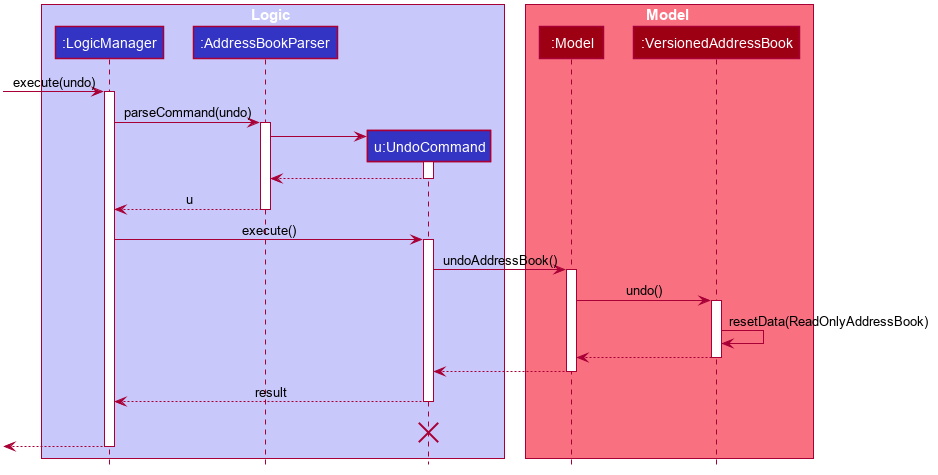

The diagram above was rendered by PlantUML. Its source (embedded in the PNG):
@startuml








skinparam BackgroundColor #FFFFFFF

skinparam Shadowing false

skinparam Class {
    FontColor #FFFFFF
    BorderThickness 1
    BorderColor #FFFFFF
    StereotypeFontColor #FFFFFF
    FontName Arial
}

skinparam Actor {
    BorderColor #000000
    Color #000000
    FontName Arial
}

skinparam Sequence {
    MessageAlign center
    BoxFontSize 15
    BoxPadding 0
    BoxFontColor #FFFFFF
    FontName Arial
}

skinparam Participant {
    FontColor #FFFFFFF
    Padding 20
}

skinparam MinClassWidth 50
skinparam ParticipantPadding 10
skinparam Shadowing false
skinparam DefaultTextAlignment center
skinparam packageStyle Rectangle

hide footbox
hide members
hide circle

box Logic #C8C8FA
participant ":LogicManager" as LogicManager #3333C4
participant ":AddressBookParser" as AddressBookParser #3333C4
participant "u:UndoCommand" as UndoCommand #3333C4
end box

box Model #F97181
participant ":Model" as Model #9D0012
participant ":VersionedAddressBook" as VersionedAddressBook #9D0012
end box
[-> LogicManager : execute(undo)
activate LogicManager

LogicManager -> AddressBookParser : parseCommand(undo)
activate AddressBookParser

create UndoCommand
AddressBookParser -> UndoCommand
activate UndoCommand

UndoCommand --> AddressBookParser
deactivate UndoCommand

AddressBookParser --> LogicManager : u
deactivate AddressBookParser

LogicManager -> UndoCommand : execute()
activate UndoCommand

UndoCommand -> Model : undoAddressBook()
activate Model

Model -> VersionedAddressBook : undo()
activate VersionedAddressBook

VersionedAddressBook -> VersionedAddressBook :resetData(ReadOnlyAddressBook)
VersionedAddressBook --> Model :
deactivate VersionedAddressBook

Model --> UndoCommand
deactivate Model

UndoCommand --> LogicManager : result
deactivate UndoCommand
UndoCommand -[hidden]-> LogicManager : result
destroy UndoCommand

[<--LogicManager
deactivate LogicManager
@enduml